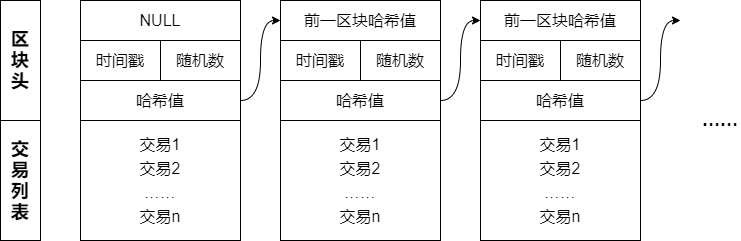

The diagram above was exported from draw.io. Its source (the exported page's mxGraphModel, read from the mxfile embedded in the PNG):
<mxGraphModel dx="990" dy="614" grid="1" gridSize="10" guides="1" tooltips="1" connect="1" arrows="1" fold="1" page="1" pageScale="1" pageWidth="827" pageHeight="1169" math="0" shadow="0">
  <root>
    <mxCell id="0" />
    <mxCell id="1" parent="0" />
    <mxCell id="2" value="&lt;font style=&quot;font-size: 16px;&quot;&gt;时间戳&lt;/font&gt;" style="rounded=0;whiteSpace=wrap;html=1;fontSize=16;" vertex="1" parent="1">
      <mxGeometry x="120" y="120" width="80" height="40" as="geometry" />
    </mxCell>
    <mxCell id="3" value="&lt;font style=&quot;font-size: 16px;&quot;&gt;NULL&lt;/font&gt;" style="rounded=0;whiteSpace=wrap;html=1;fontSize=16;" vertex="1" parent="1">
      <mxGeometry x="120" y="80" width="160" height="40" as="geometry" />
    </mxCell>
    <mxCell id="4" value="&lt;font style=&quot;font-size: 16px;&quot;&gt;随机数&lt;/font&gt;" style="rounded=0;whiteSpace=wrap;html=1;fontSize=16;" vertex="1" parent="1">
      <mxGeometry x="200" y="120" width="80" height="40" as="geometry" />
    </mxCell>
    <mxCell id="10" value="&lt;font&gt;&lt;span style=&quot;font-size: 18px&quot;&gt;&lt;b&gt;交&lt;br&gt;易&lt;br&gt;列&lt;br&gt;表&lt;/b&gt;&lt;br&gt;&lt;/span&gt;&lt;/font&gt;" style="rounded=0;whiteSpace=wrap;html=1;fontSize=16;" vertex="1" parent="1">
      <mxGeometry x="40" y="200" width="40" height="120" as="geometry" />
    </mxCell>
    <mxCell id="11" value="&lt;font style=&quot;font-size: 16px ; line-height: 150%&quot;&gt;交易1&lt;br style=&quot;font-size: 16px;&quot;&gt;交易2&lt;br style=&quot;font-size: 16px;&quot;&gt;……&lt;br style=&quot;font-size: 16px;&quot;&gt;交易n&lt;br style=&quot;font-size: 16px;&quot;&gt;&lt;/font&gt;" style="rounded=0;whiteSpace=wrap;html=1;fontSize=16;" vertex="1" parent="1">
      <mxGeometry x="120" y="200" width="160" height="120" as="geometry" />
    </mxCell>
    <mxCell id="24" style="edgeStyle=orthogonalEdgeStyle;html=1;exitX=1;exitY=0.5;exitDx=0;exitDy=0;entryX=0;entryY=0.5;entryDx=0;entryDy=0;fontSize=16;curved=1;" edge="1" parent="1" source="15" target="18">
      <mxGeometry relative="1" as="geometry" />
    </mxCell>
    <mxCell id="15" value="&lt;font style=&quot;font-size: 16px;&quot;&gt;哈希值&lt;/font&gt;" style="rounded=0;whiteSpace=wrap;html=1;fontSize=16;" vertex="1" parent="1">
      <mxGeometry x="120" y="160" width="160" height="40" as="geometry" />
    </mxCell>
    <mxCell id="16" value="&lt;font&gt;&lt;span style=&quot;font-size: 18px&quot;&gt;&lt;b&gt;区&lt;br&gt;块&lt;br&gt;头&lt;/b&gt;&lt;br&gt;&lt;/span&gt;&lt;/font&gt;" style="rounded=0;whiteSpace=wrap;html=1;fontSize=16;" vertex="1" parent="1">
      <mxGeometry x="40" y="80" width="40" height="120" as="geometry" />
    </mxCell>
    <mxCell id="17" value="&lt;font style=&quot;font-size: 16px;&quot;&gt;时间戳&lt;/font&gt;" style="rounded=0;whiteSpace=wrap;html=1;fontSize=16;" vertex="1" parent="1">
      <mxGeometry x="320" y="120" width="80" height="40" as="geometry" />
    </mxCell>
    <mxCell id="18" value="&lt;font style=&quot;font-size: 16px;&quot;&gt;前一区块哈希值&lt;/font&gt;" style="rounded=0;whiteSpace=wrap;html=1;fontSize=16;" vertex="1" parent="1">
      <mxGeometry x="320" y="80" width="160" height="40" as="geometry" />
    </mxCell>
    <mxCell id="19" value="&lt;font style=&quot;font-size: 16px;&quot;&gt;随机数&lt;/font&gt;" style="rounded=0;whiteSpace=wrap;html=1;fontSize=16;" vertex="1" parent="1">
      <mxGeometry x="400" y="120" width="80" height="40" as="geometry" />
    </mxCell>
    <mxCell id="23" value="&lt;font style=&quot;font-size: 16px;&quot;&gt;哈希值&lt;/font&gt;" style="rounded=0;whiteSpace=wrap;html=1;fontSize=16;" vertex="1" parent="1">
      <mxGeometry x="320" y="160" width="160" height="40" as="geometry" />
    </mxCell>
    <mxCell id="25" style="edgeStyle=orthogonalEdgeStyle;html=1;exitX=1;exitY=0.5;exitDx=0;exitDy=0;entryX=0;entryY=0.5;entryDx=0;entryDy=0;fontSize=16;curved=1;" edge="1" target="27" parent="1">
      <mxGeometry relative="1" as="geometry">
        <mxPoint x="480" y="180" as="sourcePoint" />
      </mxGeometry>
    </mxCell>
    <mxCell id="26" value="&lt;font style=&quot;font-size: 16px;&quot;&gt;时间戳&lt;/font&gt;" style="rounded=0;whiteSpace=wrap;html=1;fontSize=16;" vertex="1" parent="1">
      <mxGeometry x="520" y="120" width="80" height="40" as="geometry" />
    </mxCell>
    <mxCell id="27" value="&lt;font style=&quot;font-size: 16px;&quot;&gt;前一区块哈希值&lt;/font&gt;" style="rounded=0;whiteSpace=wrap;html=1;fontSize=16;" vertex="1" parent="1">
      <mxGeometry x="520" y="80" width="160" height="40" as="geometry" />
    </mxCell>
    <mxCell id="28" value="&lt;font style=&quot;font-size: 16px;&quot;&gt;随机数&lt;/font&gt;" style="rounded=0;whiteSpace=wrap;html=1;fontSize=16;" vertex="1" parent="1">
      <mxGeometry x="600" y="120" width="80" height="40" as="geometry" />
    </mxCell>
    <mxCell id="32" value="&lt;font style=&quot;font-size: 16px;&quot;&gt;哈希值&lt;/font&gt;" style="rounded=0;whiteSpace=wrap;html=1;fontSize=16;" vertex="1" parent="1">
      <mxGeometry x="520" y="160" width="160" height="40" as="geometry" />
    </mxCell>
    <mxCell id="35" style="edgeStyle=orthogonalEdgeStyle;html=1;exitX=1;exitY=0.5;exitDx=0;exitDy=0;entryX=0;entryY=0.5;entryDx=0;entryDy=0;fontSize=16;curved=1;" edge="1" parent="1">
      <mxGeometry relative="1" as="geometry">
        <mxPoint x="680" y="180" as="sourcePoint" />
        <mxPoint x="720" y="100" as="targetPoint" />
        <Array as="points">
          <mxPoint x="700" y="180" />
          <mxPoint x="700" y="100" />
        </Array>
      </mxGeometry>
    </mxCell>
    <mxCell id="36" value="&lt;font style=&quot;font-size: 16px ; line-height: 150%&quot;&gt;交易1&lt;br style=&quot;font-size: 16px;&quot;&gt;交易2&lt;br style=&quot;font-size: 16px;&quot;&gt;……&lt;br style=&quot;font-size: 16px;&quot;&gt;交易n&lt;br style=&quot;font-size: 16px;&quot;&gt;&lt;/font&gt;" style="rounded=0;whiteSpace=wrap;html=1;fontSize=16;" vertex="1" parent="1">
      <mxGeometry x="320" y="200" width="160" height="120" as="geometry" />
    </mxCell>
    <mxCell id="37" value="&lt;font style=&quot;font-size: 16px ; line-height: 150%&quot;&gt;交易1&lt;br style=&quot;font-size: 16px;&quot;&gt;交易2&lt;br style=&quot;font-size: 16px;&quot;&gt;……&lt;br style=&quot;font-size: 16px;&quot;&gt;交易n&lt;br style=&quot;font-size: 16px;&quot;&gt;&lt;/font&gt;" style="rounded=0;whiteSpace=wrap;html=1;fontSize=16;" vertex="1" parent="1">
      <mxGeometry x="520" y="200" width="160" height="120" as="geometry" />
    </mxCell>
    <mxCell id="38" value="&lt;b&gt;&lt;font style=&quot;font-size: 18px&quot;&gt;……&lt;/font&gt;&lt;/b&gt;" style="text;html=1;strokeColor=none;fillColor=none;align=center;verticalAlign=middle;whiteSpace=wrap;rounded=0;fontSize=16;" vertex="1" parent="1">
      <mxGeometry x="740" y="190" width="40" height="20" as="geometry" />
    </mxCell>
  </root>
</mxGraphModel>